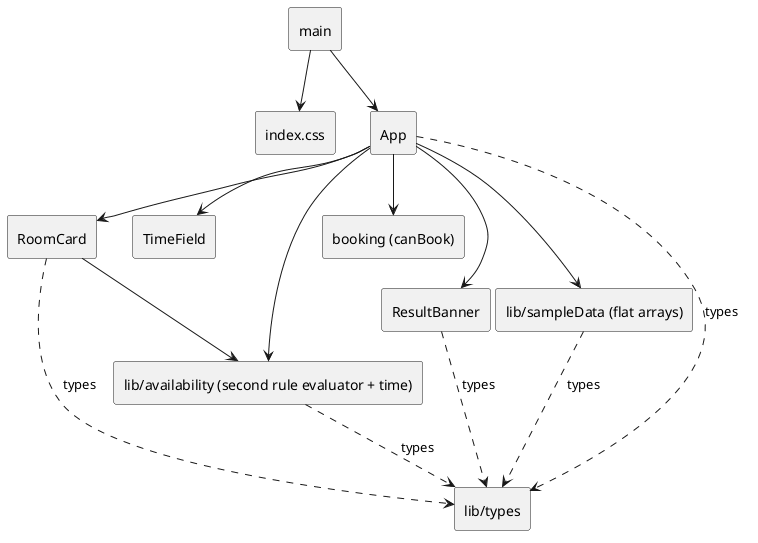

The diagram above was rendered by PlantUML. Its source (embedded in the PNG):
@startuml
skinparam componentStyle rectangle
component main
component "index.css" as Styles
component App
main --> App
main --> Styles
component RoomCard
component TimeField
component ResultBanner
component "booking (canBook)" as Booking
component "lib/availability (second rule evaluator + time)" as Availability
component "lib/sampleData (flat arrays)" as Data
component "lib/types" as Types
App --> Booking
App --> Availability
App --> Data
App --> RoomCard
App --> TimeField
App --> ResultBanner
App ..> Types : types
RoomCard --> Availability
RoomCard ..> Types : types
ResultBanner ..> Types : types
Availability ..> Types : types
Data ..> Types : types
@enduml